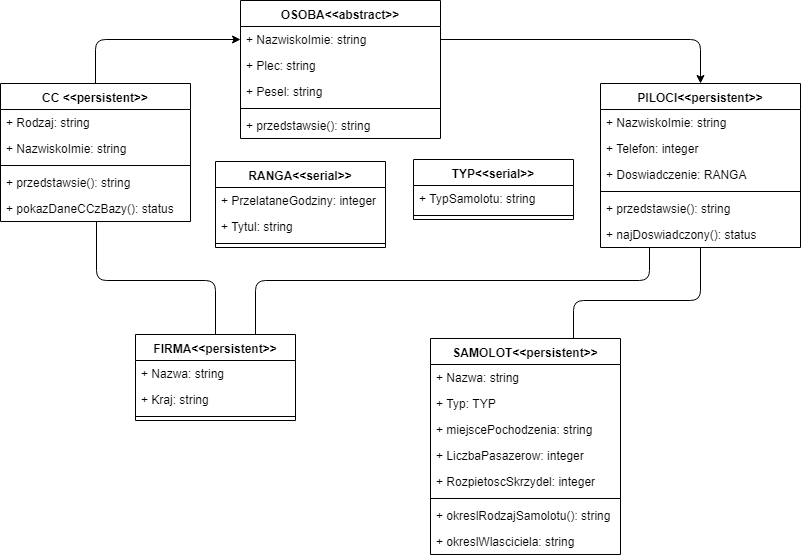

The diagram above was exported from draw.io. Its source (the exported page's mxGraphModel, read from the mxfile embedded in the PNG):
<mxGraphModel dx="970" dy="550" grid="1" gridSize="10" guides="1" tooltips="1" connect="1" arrows="1" fold="1" page="1" pageScale="1" pageWidth="850" pageHeight="1100" background="#ffffff" math="0" shadow="0">
  <root>
    <mxCell id="0" />
    <mxCell id="1" parent="0" />
    <mxCell id="jvOyQMOyjBxcDs43QnyP-1" value="CC &lt;&lt;persistent&gt;&gt;" style="swimlane;fontStyle=1;align=center;verticalAlign=top;childLayout=stackLayout;horizontal=1;startSize=26;horizontalStack=0;resizeParent=1;resizeParentMax=0;resizeLast=0;collapsible=1;marginBottom=0;" parent="1" vertex="1">
      <mxGeometry x="40" y="83" width="190" height="138" as="geometry">
        <mxRectangle x="40" y="83" width="130" height="26" as="alternateBounds" />
      </mxGeometry>
    </mxCell>
    <mxCell id="jvOyQMOyjBxcDs43QnyP-2" value="+ Rodzaj: string" style="text;strokeColor=none;fillColor=none;align=left;verticalAlign=top;spacingLeft=4;spacingRight=4;overflow=hidden;rotatable=0;points=[[0,0.5],[1,0.5]];portConstraint=eastwest;" parent="jvOyQMOyjBxcDs43QnyP-1" vertex="1">
      <mxGeometry y="26" width="190" height="26" as="geometry" />
    </mxCell>
    <mxCell id="jvOyQMOyjBxcDs43QnyP-12" value="+ NazwiskoImie: string" style="text;strokeColor=none;fillColor=none;align=left;verticalAlign=top;spacingLeft=4;spacingRight=4;overflow=hidden;rotatable=0;points=[[0,0.5],[1,0.5]];portConstraint=eastwest;fontSize=12;" parent="jvOyQMOyjBxcDs43QnyP-1" vertex="1">
      <mxGeometry y="52" width="190" height="26" as="geometry" />
    </mxCell>
    <mxCell id="jvOyQMOyjBxcDs43QnyP-3" value="" style="line;strokeWidth=1;fillColor=none;align=left;verticalAlign=middle;spacingTop=-1;spacingLeft=3;spacingRight=3;rotatable=0;labelPosition=right;points=[];portConstraint=eastwest;" parent="jvOyQMOyjBxcDs43QnyP-1" vertex="1">
      <mxGeometry y="78" width="190" height="8" as="geometry" />
    </mxCell>
    <mxCell id="jvOyQMOyjBxcDs43QnyP-14" value="+ przedstawsie(): string" style="text;strokeColor=none;fillColor=none;align=left;verticalAlign=top;spacingLeft=4;spacingRight=4;overflow=hidden;rotatable=0;points=[[0,0.5],[1,0.5]];portConstraint=eastwest;fontSize=12;" parent="jvOyQMOyjBxcDs43QnyP-1" vertex="1">
      <mxGeometry y="86" width="190" height="26" as="geometry" />
    </mxCell>
    <mxCell id="jvOyQMOyjBxcDs43QnyP-4" value="+ pokazDaneCCzBazy(): status" style="text;strokeColor=none;fillColor=none;align=left;verticalAlign=top;spacingLeft=4;spacingRight=4;overflow=hidden;rotatable=0;points=[[0,0.5],[1,0.5]];portConstraint=eastwest;" parent="jvOyQMOyjBxcDs43QnyP-1" vertex="1">
      <mxGeometry y="112" width="190" height="26" as="geometry" />
    </mxCell>
    <mxCell id="jvOyQMOyjBxcDs43QnyP-5" value="OSOBA&lt;&lt;abstract&gt;&gt;" style="swimlane;fontStyle=1;align=center;verticalAlign=top;childLayout=stackLayout;horizontal=1;startSize=26;horizontalStack=0;resizeParent=1;resizeParentMax=0;resizeLast=0;collapsible=1;marginBottom=0;" parent="1" vertex="1">
      <mxGeometry x="280" width="200" height="138" as="geometry" />
    </mxCell>
    <mxCell id="jvOyQMOyjBxcDs43QnyP-6" value="+ NazwiskoImie: string" style="text;strokeColor=none;fillColor=none;align=left;verticalAlign=top;spacingLeft=4;spacingRight=4;overflow=hidden;rotatable=0;points=[[0,0.5],[1,0.5]];portConstraint=eastwest;fontSize=12;" parent="jvOyQMOyjBxcDs43QnyP-5" vertex="1">
      <mxGeometry y="26" width="200" height="26" as="geometry" />
    </mxCell>
    <mxCell id="jvOyQMOyjBxcDs43QnyP-10" value="+ Plec: string" style="text;strokeColor=none;fillColor=none;align=left;verticalAlign=top;spacingLeft=4;spacingRight=4;overflow=hidden;rotatable=0;points=[[0,0.5],[1,0.5]];portConstraint=eastwest;fontSize=12;" parent="jvOyQMOyjBxcDs43QnyP-5" vertex="1">
      <mxGeometry y="52" width="200" height="26" as="geometry" />
    </mxCell>
    <mxCell id="jvOyQMOyjBxcDs43QnyP-11" value="+ Pesel: string" style="text;strokeColor=none;fillColor=none;align=left;verticalAlign=top;spacingLeft=4;spacingRight=4;overflow=hidden;rotatable=0;points=[[0,0.5],[1,0.5]];portConstraint=eastwest;fontSize=12;" parent="jvOyQMOyjBxcDs43QnyP-5" vertex="1">
      <mxGeometry y="78" width="200" height="26" as="geometry" />
    </mxCell>
    <mxCell id="jvOyQMOyjBxcDs43QnyP-7" value="" style="line;strokeWidth=1;fillColor=none;align=left;verticalAlign=middle;spacingTop=-1;spacingLeft=3;spacingRight=3;rotatable=0;labelPosition=right;points=[];portConstraint=eastwest;" parent="jvOyQMOyjBxcDs43QnyP-5" vertex="1">
      <mxGeometry y="104" width="200" height="8" as="geometry" />
    </mxCell>
    <mxCell id="jvOyQMOyjBxcDs43QnyP-8" value="+ przedstawsie(): string" style="text;strokeColor=none;fillColor=none;align=left;verticalAlign=top;spacingLeft=4;spacingRight=4;overflow=hidden;rotatable=0;points=[[0,0.5],[1,0.5]];portConstraint=eastwest;" parent="jvOyQMOyjBxcDs43QnyP-5" vertex="1">
      <mxGeometry y="112" width="200" height="26" as="geometry" />
    </mxCell>
    <mxCell id="jvOyQMOyjBxcDs43QnyP-22" value="" style="endArrow=classic;html=1;fontSize=12;entryX=0;entryY=0.5;entryDx=0;entryDy=0;exitX=0.5;exitY=0;exitDx=0;exitDy=0;" parent="1" source="jvOyQMOyjBxcDs43QnyP-1" target="jvOyQMOyjBxcDs43QnyP-6" edge="1">
      <mxGeometry width="50" height="50" relative="1" as="geometry">
        <mxPoint x="40" y="290" as="sourcePoint" />
        <mxPoint x="90" y="240" as="targetPoint" />
        <Array as="points">
          <mxPoint x="135" y="39" />
        </Array>
      </mxGeometry>
    </mxCell>
    <mxCell id="jvOyQMOyjBxcDs43QnyP-28" value="RANGA&lt;&lt;serial&gt;&gt;" style="swimlane;fontStyle=1;align=center;verticalAlign=top;childLayout=stackLayout;horizontal=1;startSize=26;horizontalStack=0;resizeParent=1;resizeParentMax=0;resizeLast=0;collapsible=1;marginBottom=0;fontSize=12;" parent="1" vertex="1">
      <mxGeometry x="255" y="161" width="170" height="86" as="geometry" />
    </mxCell>
    <mxCell id="jvOyQMOyjBxcDs43QnyP-29" value="+ PrzelataneGodziny: integer" style="text;strokeColor=none;fillColor=none;align=left;verticalAlign=top;spacingLeft=4;spacingRight=4;overflow=hidden;rotatable=0;points=[[0,0.5],[1,0.5]];portConstraint=eastwest;" parent="jvOyQMOyjBxcDs43QnyP-28" vertex="1">
      <mxGeometry y="26" width="170" height="26" as="geometry" />
    </mxCell>
    <mxCell id="jvOyQMOyjBxcDs43QnyP-32" value="+ Tytul: string" style="text;strokeColor=none;fillColor=none;align=left;verticalAlign=top;spacingLeft=4;spacingRight=4;overflow=hidden;rotatable=0;points=[[0,0.5],[1,0.5]];portConstraint=eastwest;fontSize=12;" parent="jvOyQMOyjBxcDs43QnyP-28" vertex="1">
      <mxGeometry y="52" width="170" height="26" as="geometry" />
    </mxCell>
    <mxCell id="jvOyQMOyjBxcDs43QnyP-30" value="" style="line;strokeWidth=1;fillColor=none;align=left;verticalAlign=middle;spacingTop=-1;spacingLeft=3;spacingRight=3;rotatable=0;labelPosition=right;points=[];portConstraint=eastwest;" parent="jvOyQMOyjBxcDs43QnyP-28" vertex="1">
      <mxGeometry y="78" width="170" height="8" as="geometry" />
    </mxCell>
    <mxCell id="jvOyQMOyjBxcDs43QnyP-33" value="PILOCI&lt;&lt;persistent&gt;&gt;" style="swimlane;fontStyle=1;align=center;verticalAlign=top;childLayout=stackLayout;horizontal=1;startSize=26;horizontalStack=0;resizeParent=1;resizeParentMax=0;resizeLast=0;collapsible=1;marginBottom=0;fontSize=12;" parent="1" vertex="1">
      <mxGeometry x="640" y="83" width="200" height="164" as="geometry" />
    </mxCell>
    <mxCell id="jvOyQMOyjBxcDs43QnyP-34" value="+ NazwiskoImie: string" style="text;strokeColor=none;fillColor=none;align=left;verticalAlign=top;spacingLeft=4;spacingRight=4;overflow=hidden;rotatable=0;points=[[0,0.5],[1,0.5]];portConstraint=eastwest;" parent="jvOyQMOyjBxcDs43QnyP-33" vertex="1">
      <mxGeometry y="26" width="200" height="26" as="geometry" />
    </mxCell>
    <mxCell id="jvOyQMOyjBxcDs43QnyP-37" value="+ Telefon: integer" style="text;strokeColor=none;fillColor=none;align=left;verticalAlign=top;spacingLeft=4;spacingRight=4;overflow=hidden;rotatable=0;points=[[0,0.5],[1,0.5]];portConstraint=eastwest;fontSize=12;" parent="jvOyQMOyjBxcDs43QnyP-33" vertex="1">
      <mxGeometry y="52" width="200" height="26" as="geometry" />
    </mxCell>
    <mxCell id="jvOyQMOyjBxcDs43QnyP-38" value="+ Doswiadczenie: RANGA" style="text;strokeColor=none;fillColor=none;align=left;verticalAlign=top;spacingLeft=4;spacingRight=4;overflow=hidden;rotatable=0;points=[[0,0.5],[1,0.5]];portConstraint=eastwest;fontSize=12;" parent="jvOyQMOyjBxcDs43QnyP-33" vertex="1">
      <mxGeometry y="78" width="200" height="26" as="geometry" />
    </mxCell>
    <mxCell id="jvOyQMOyjBxcDs43QnyP-35" value="" style="line;strokeWidth=1;fillColor=none;align=left;verticalAlign=middle;spacingTop=-1;spacingLeft=3;spacingRight=3;rotatable=0;labelPosition=right;points=[];portConstraint=eastwest;" parent="jvOyQMOyjBxcDs43QnyP-33" vertex="1">
      <mxGeometry y="104" width="200" height="8" as="geometry" />
    </mxCell>
    <mxCell id="jvOyQMOyjBxcDs43QnyP-36" value="+ przedstawsie(): string" style="text;strokeColor=none;fillColor=none;align=left;verticalAlign=top;spacingLeft=4;spacingRight=4;overflow=hidden;rotatable=0;points=[[0,0.5],[1,0.5]];portConstraint=eastwest;" parent="jvOyQMOyjBxcDs43QnyP-33" vertex="1">
      <mxGeometry y="112" width="200" height="26" as="geometry" />
    </mxCell>
    <mxCell id="jvOyQMOyjBxcDs43QnyP-40" value="+ najDoswiadczony(): status" style="text;strokeColor=none;fillColor=none;align=left;verticalAlign=top;spacingLeft=4;spacingRight=4;overflow=hidden;rotatable=0;points=[[0,0.5],[1,0.5]];portConstraint=eastwest;fontSize=12;" parent="jvOyQMOyjBxcDs43QnyP-33" vertex="1">
      <mxGeometry y="138" width="200" height="26" as="geometry" />
    </mxCell>
    <mxCell id="jvOyQMOyjBxcDs43QnyP-41" value="" style="endArrow=classic;html=1;fontSize=12;entryX=0.5;entryY=0;entryDx=0;entryDy=0;exitX=1;exitY=0.5;exitDx=0;exitDy=0;" parent="1" source="jvOyQMOyjBxcDs43QnyP-6" target="jvOyQMOyjBxcDs43QnyP-33" edge="1">
      <mxGeometry width="50" height="50" relative="1" as="geometry">
        <mxPoint x="40" y="320" as="sourcePoint" />
        <mxPoint x="90" y="270" as="targetPoint" />
        <Array as="points">
          <mxPoint x="740" y="39" />
        </Array>
      </mxGeometry>
    </mxCell>
    <mxCell id="jvOyQMOyjBxcDs43QnyP-42" value="TYP&lt;&lt;serial&gt;&gt;" style="swimlane;fontStyle=1;align=center;verticalAlign=top;childLayout=stackLayout;horizontal=1;startSize=26;horizontalStack=0;resizeParent=1;resizeParentMax=0;resizeLast=0;collapsible=1;marginBottom=0;fontSize=12;" parent="1" vertex="1">
      <mxGeometry x="453" y="159" width="160" height="60" as="geometry" />
    </mxCell>
    <mxCell id="jvOyQMOyjBxcDs43QnyP-43" value="+ TypSamolotu: string" style="text;strokeColor=none;fillColor=none;align=left;verticalAlign=top;spacingLeft=4;spacingRight=4;overflow=hidden;rotatable=0;points=[[0,0.5],[1,0.5]];portConstraint=eastwest;" parent="jvOyQMOyjBxcDs43QnyP-42" vertex="1">
      <mxGeometry y="26" width="160" height="26" as="geometry" />
    </mxCell>
    <mxCell id="jvOyQMOyjBxcDs43QnyP-44" value="" style="line;strokeWidth=1;fillColor=none;align=left;verticalAlign=middle;spacingTop=-1;spacingLeft=3;spacingRight=3;rotatable=0;labelPosition=right;points=[];portConstraint=eastwest;" parent="jvOyQMOyjBxcDs43QnyP-42" vertex="1">
      <mxGeometry y="52" width="160" height="8" as="geometry" />
    </mxCell>
    <mxCell id="jvOyQMOyjBxcDs43QnyP-46" value="FIRMA&lt;&lt;persistent&gt;&gt;" style="swimlane;fontStyle=1;align=center;verticalAlign=top;childLayout=stackLayout;horizontal=1;startSize=26;horizontalStack=0;resizeParent=1;resizeParentMax=0;resizeLast=0;collapsible=1;marginBottom=0;fontSize=12;" parent="1" vertex="1">
      <mxGeometry x="175" y="334" width="160" height="86" as="geometry" />
    </mxCell>
    <mxCell id="jvOyQMOyjBxcDs43QnyP-47" value="+ Nazwa: string" style="text;strokeColor=none;fillColor=none;align=left;verticalAlign=top;spacingLeft=4;spacingRight=4;overflow=hidden;rotatable=0;points=[[0,0.5],[1,0.5]];portConstraint=eastwest;" parent="jvOyQMOyjBxcDs43QnyP-46" vertex="1">
      <mxGeometry y="26" width="160" height="26" as="geometry" />
    </mxCell>
    <mxCell id="jvOyQMOyjBxcDs43QnyP-50" value="+ Kraj: string" style="text;strokeColor=none;fillColor=none;align=left;verticalAlign=top;spacingLeft=4;spacingRight=4;overflow=hidden;rotatable=0;points=[[0,0.5],[1,0.5]];portConstraint=eastwest;fontSize=12;" parent="jvOyQMOyjBxcDs43QnyP-46" vertex="1">
      <mxGeometry y="52" width="160" height="26" as="geometry" />
    </mxCell>
    <mxCell id="jvOyQMOyjBxcDs43QnyP-48" value="" style="line;strokeWidth=1;fillColor=none;align=left;verticalAlign=middle;spacingTop=-1;spacingLeft=3;spacingRight=3;rotatable=0;labelPosition=right;points=[];portConstraint=eastwest;" parent="jvOyQMOyjBxcDs43QnyP-46" vertex="1">
      <mxGeometry y="78" width="160" height="8" as="geometry" />
    </mxCell>
    <mxCell id="jvOyQMOyjBxcDs43QnyP-51" value="SAMOLOT&lt;&lt;persistent&gt;&gt;" style="swimlane;fontStyle=1;align=center;verticalAlign=top;childLayout=stackLayout;horizontal=1;startSize=26;horizontalStack=0;resizeParent=1;resizeParentMax=0;resizeLast=0;collapsible=1;marginBottom=0;fontSize=12;" parent="1" vertex="1">
      <mxGeometry x="470" y="338" width="190" height="216" as="geometry" />
    </mxCell>
    <mxCell id="jvOyQMOyjBxcDs43QnyP-52" value="+ Nazwa: string" style="text;strokeColor=none;fillColor=none;align=left;verticalAlign=top;spacingLeft=4;spacingRight=4;overflow=hidden;rotatable=0;points=[[0,0.5],[1,0.5]];portConstraint=eastwest;" parent="jvOyQMOyjBxcDs43QnyP-51" vertex="1">
      <mxGeometry y="26" width="190" height="26" as="geometry" />
    </mxCell>
    <mxCell id="jvOyQMOyjBxcDs43QnyP-59" value="+ Typ: TYP" style="text;strokeColor=none;fillColor=none;align=left;verticalAlign=top;spacingLeft=4;spacingRight=4;overflow=hidden;rotatable=0;points=[[0,0.5],[1,0.5]];portConstraint=eastwest;fontSize=12;" parent="jvOyQMOyjBxcDs43QnyP-51" vertex="1">
      <mxGeometry y="52" width="190" height="26" as="geometry" />
    </mxCell>
    <mxCell id="jvOyQMOyjBxcDs43QnyP-60" value="+ miejscePochodzenia: string" style="text;strokeColor=none;fillColor=none;align=left;verticalAlign=top;spacingLeft=4;spacingRight=4;overflow=hidden;rotatable=0;points=[[0,0.5],[1,0.5]];portConstraint=eastwest;fontSize=12;" parent="jvOyQMOyjBxcDs43QnyP-51" vertex="1">
      <mxGeometry y="78" width="190" height="26" as="geometry" />
    </mxCell>
    <mxCell id="jvOyQMOyjBxcDs43QnyP-61" value="+ LiczbaPasazerow: integer" style="text;strokeColor=none;fillColor=none;align=left;verticalAlign=top;spacingLeft=4;spacingRight=4;overflow=hidden;rotatable=0;points=[[0,0.5],[1,0.5]];portConstraint=eastwest;fontSize=12;" parent="jvOyQMOyjBxcDs43QnyP-51" vertex="1">
      <mxGeometry y="104" width="190" height="26" as="geometry" />
    </mxCell>
    <mxCell id="jvOyQMOyjBxcDs43QnyP-62" value="+ RozpietoscSkrzydel: integer" style="text;strokeColor=none;fillColor=none;align=left;verticalAlign=top;spacingLeft=4;spacingRight=4;overflow=hidden;rotatable=0;points=[[0,0.5],[1,0.5]];portConstraint=eastwest;fontSize=12;" parent="jvOyQMOyjBxcDs43QnyP-51" vertex="1">
      <mxGeometry y="130" width="190" height="26" as="geometry" />
    </mxCell>
    <mxCell id="jvOyQMOyjBxcDs43QnyP-53" value="" style="line;strokeWidth=1;fillColor=none;align=left;verticalAlign=middle;spacingTop=-1;spacingLeft=3;spacingRight=3;rotatable=0;labelPosition=right;points=[];portConstraint=eastwest;" parent="jvOyQMOyjBxcDs43QnyP-51" vertex="1">
      <mxGeometry y="156" width="190" height="8" as="geometry" />
    </mxCell>
    <mxCell id="jvOyQMOyjBxcDs43QnyP-54" value="+ okreslRodzajSamolotu(): string" style="text;strokeColor=none;fillColor=none;align=left;verticalAlign=top;spacingLeft=4;spacingRight=4;overflow=hidden;rotatable=0;points=[[0,0.5],[1,0.5]];portConstraint=eastwest;" parent="jvOyQMOyjBxcDs43QnyP-51" vertex="1">
      <mxGeometry y="164" width="190" height="26" as="geometry" />
    </mxCell>
    <mxCell id="jvOyQMOyjBxcDs43QnyP-63" value="+ okreslWlasciciela: string" style="text;strokeColor=none;fillColor=none;align=left;verticalAlign=top;spacingLeft=4;spacingRight=4;overflow=hidden;rotatable=0;points=[[0,0.5],[1,0.5]];portConstraint=eastwest;fontSize=12;" parent="jvOyQMOyjBxcDs43QnyP-51" vertex="1">
      <mxGeometry y="190" width="190" height="26" as="geometry" />
    </mxCell>
    <mxCell id="jvOyQMOyjBxcDs43QnyP-57" value="" style="endArrow=none;html=1;fontSize=12;entryX=0.507;entryY=0.985;entryDx=0;entryDy=0;entryPerimeter=0;exitX=0.5;exitY=0;exitDx=0;exitDy=0;" parent="1" source="jvOyQMOyjBxcDs43QnyP-46" target="jvOyQMOyjBxcDs43QnyP-4" edge="1">
      <mxGeometry width="50" height="50" relative="1" as="geometry">
        <mxPoint x="30" y="600" as="sourcePoint" />
        <mxPoint x="80" y="550" as="targetPoint" />
        <Array as="points">
          <mxPoint x="255" y="280" />
          <mxPoint x="136" y="280" />
        </Array>
      </mxGeometry>
    </mxCell>
    <mxCell id="jvOyQMOyjBxcDs43QnyP-58" value="" style="endArrow=none;html=1;fontSize=12;exitX=0.75;exitY=0;exitDx=0;exitDy=0;entryX=0.246;entryY=1;entryDx=0;entryDy=0;entryPerimeter=0;" parent="1" source="jvOyQMOyjBxcDs43QnyP-46" target="jvOyQMOyjBxcDs43QnyP-40" edge="1">
      <mxGeometry width="50" height="50" relative="1" as="geometry">
        <mxPoint x="30" y="600" as="sourcePoint" />
        <mxPoint x="689" y="250" as="targetPoint" />
        <Array as="points">
          <mxPoint x="295" y="280" />
          <mxPoint x="689" y="280" />
        </Array>
      </mxGeometry>
    </mxCell>
    <mxCell id="jvOyQMOyjBxcDs43QnyP-64" value="" style="endArrow=none;html=1;fontSize=12;exitX=0.75;exitY=0;exitDx=0;exitDy=0;" parent="1" source="jvOyQMOyjBxcDs43QnyP-51" target="jvOyQMOyjBxcDs43QnyP-40" edge="1">
      <mxGeometry width="50" height="50" relative="1" as="geometry">
        <mxPoint x="430" y="430" as="sourcePoint" />
        <mxPoint x="743" y="249" as="targetPoint" />
        <Array as="points">
          <mxPoint x="613" y="300" />
          <mxPoint x="740" y="300" />
        </Array>
      </mxGeometry>
    </mxCell>
  </root>
</mxGraphModel>